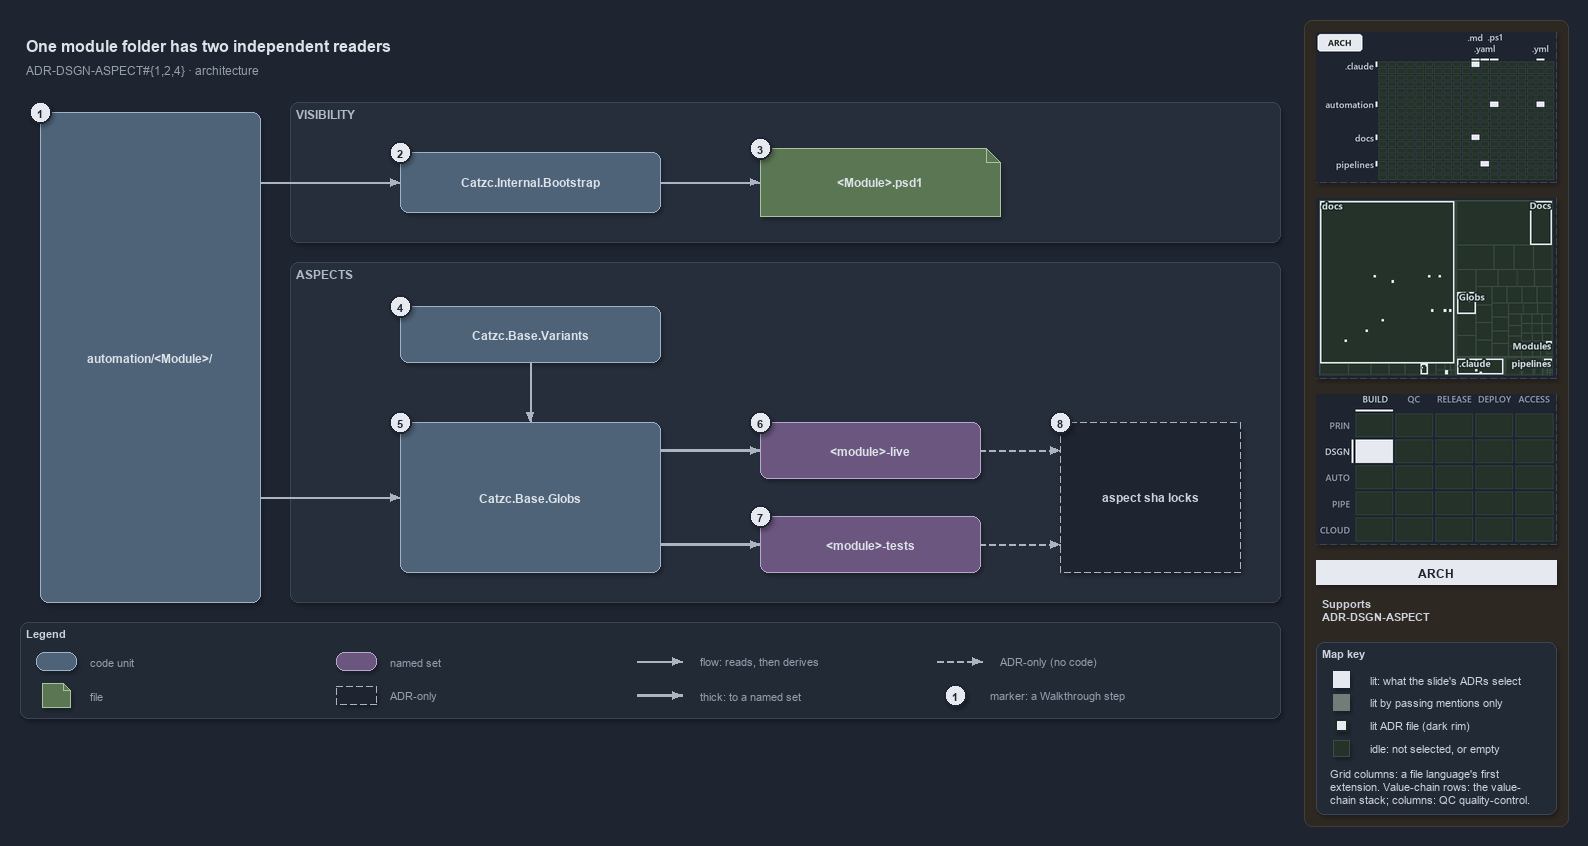

The diagram above was exported from draw.io. Its source (the exported page's mxGraphModel, read from the mxfile embedded in the PNG):
<mxGraphModel dx="1024" dy="768" grid="0" gridSize="10" guides="1" tooltips="1" connect="1" arrows="1" fold="1" page="1" pageScale="1" pageWidth="1572" pageHeight="722" background="#1E2430" math="0" shadow="1">
  <root>
    <mxCell id="0" />
    <mxCell id="1" parent="0" />
    <mxCell id="sidebar-bg" value="" style="rounded=1;arcSize=2;html=1;fillColor=#2E2823;strokeColor=#453C33;shadow=0;" vertex="1" parent="1">
      <mxGeometry x="1304" y="4" width="264" height="806" as="geometry" />
    </mxCell>
    <mxCell id="title" value="One module folder has two independent readers" style="text;html=1;align=left;verticalAlign=middle;fontSize=16;fontStyle=1;fontColor=#DDE2E9;" vertex="1" parent="1">
      <mxGeometry x="20" y="14" width="1260" height="30" as="geometry" />
    </mxCell>
    <mxCell id="subtitle" value="ADR-DSGN-ASPECT#{1,2,4} &amp;#183; architecture" style="text;html=1;align=left;verticalAlign=middle;fontSize=12;fontColor=#949FAE;" vertex="1" parent="1">
      <mxGeometry x="20" y="44" width="1240" height="20" as="geometry" />
    </mxCell>
    <mxCell id="band-visibility" value="VISIBILITY" style="rounded=1;html=1;arcSize=3;fillColor=#262E3B;strokeColor=#3A4555;verticalAlign=top;align=left;spacingLeft=8;fontStyle=1;fontSize=12;fontColor=#B0BAC7;" vertex="1" parent="1">
      <mxGeometry x="290" y="86" width="990" height="140" as="geometry" />
    </mxCell>
    <mxCell id="band-aspects" value="ASPECTS" style="rounded=1;html=1;arcSize=3;fillColor=#262E3B;strokeColor=#3A4555;verticalAlign=top;align=left;spacingLeft=8;fontStyle=1;fontSize=12;fontColor=#B0BAC7;" vertex="1" parent="1">
      <mxGeometry x="290" y="246" width="990" height="340" as="geometry" />
    </mxCell>
    <mxCell id="folder" value="&lt;b&gt;automation/&amp;lt;Module&amp;gt;/&lt;/b&gt;" style="rounded=1;whiteSpace=wrap;html=1;arcSize=20;fillColor=#4E6378;strokeColor=#9FB3C8;fontColor=#DDE2E9;fontSize=12;" vertex="1" parent="1">
      <mxGeometry x="40" y="96" width="220" height="490" as="geometry" />
    </mxCell>
    <mxCell id="bootstrap" value="&lt;b&gt;Catzc.Internal.Bootstrap&lt;/b&gt;" style="rounded=1;whiteSpace=wrap;html=1;arcSize=20;fillColor=#4E6378;strokeColor=#9FB3C8;fontColor=#DDE2E9;fontSize=12;" vertex="1" parent="1">
      <mxGeometry x="400" y="136" width="260" height="60" as="geometry" />
    </mxCell>
    <mxCell id="psd1" value="&lt;b&gt;&amp;lt;Module&amp;gt;.psd1&lt;/b&gt;" style="shape=note;size=14;whiteSpace=wrap;html=1;fillColor=#5B7653;strokeColor=#A9C29F;fontColor=#DDE2E9;fontSize=12;" vertex="1" parent="1">
      <mxGeometry x="760" y="132" width="240" height="68" as="geometry" />
    </mxCell>
    <mxCell id="variants" value="&lt;b&gt;Catzc.Base.Variants&lt;/b&gt;" style="rounded=1;whiteSpace=wrap;html=1;arcSize=20;fillColor=#4E6378;strokeColor=#9FB3C8;fontColor=#DDE2E9;fontSize=12;" vertex="1" parent="1">
      <mxGeometry x="400" y="290" width="260" height="56" as="geometry" />
    </mxCell>
    <mxCell id="globs" value="&lt;b&gt;Catzc.Base.Globs&lt;/b&gt;" style="rounded=1;whiteSpace=wrap;html=1;arcSize=20;fillColor=#4E6378;strokeColor=#9FB3C8;fontColor=#DDE2E9;fontSize=12;" vertex="1" parent="1">
      <mxGeometry x="400" y="406" width="260" height="150" as="geometry" />
    </mxCell>
    <mxCell id="live" value="&lt;b&gt;&amp;lt;module&amp;gt;-live&lt;/b&gt;" style="rounded=1;whiteSpace=wrap;html=1;arcSize=20;fillColor=#6A567E;strokeColor=#B9A6CC;fontColor=#DDE2E9;fontSize=12;" vertex="1" parent="1">
      <mxGeometry x="760" y="406" width="220" height="56" as="geometry" />
    </mxCell>
    <mxCell id="tests" value="&lt;b&gt;&amp;lt;module&amp;gt;-tests&lt;/b&gt;" style="rounded=1;whiteSpace=wrap;html=1;arcSize=20;fillColor=#6A567E;strokeColor=#B9A6CC;fontColor=#DDE2E9;fontSize=12;" vertex="1" parent="1">
      <mxGeometry x="760" y="500" width="220" height="56" as="geometry" />
    </mxCell>
    <mxCell id="locks" value="&lt;b&gt;aspect sha locks&lt;/b&gt;" style="rounded=1;whiteSpace=wrap;html=1;arcSize=20;fillColor=#1E2430;strokeColor=#AAB4C3;dashed=1;fontSize=12;" vertex="1" parent="1">
      <mxGeometry x="1060" y="406" width="180" height="150" as="geometry" />
    </mxCell>
    <mxCell id="port-folder-r1" value="" style="text;html=1;strokeColor=none;fillColor=none;" vertex="1" parent="1">
      <mxGeometry x="260" y="166" width="1" height="1" as="geometry" />
    </mxCell>
    <mxCell id="edge-folder-bootstrap" value="" style="edgeStyle=orthogonalEdgeStyle;rounded=1;html=1;endArrow=block;strokeColor=#AAB4C3;fontColor=#CDD3DC;shadow=0;" edge="1" parent="1" source="port-folder-r1" target="bootstrap">
      <mxGeometry relative="1" as="geometry" />
    </mxCell>
    <mxCell id="edge-bootstrap-psd1" value="" style="edgeStyle=orthogonalEdgeStyle;rounded=1;html=1;endArrow=block;strokeColor=#AAB4C3;fontColor=#CDD3DC;shadow=0;" edge="1" parent="1" source="bootstrap" target="psd1">
      <mxGeometry relative="1" as="geometry" />
    </mxCell>
    <mxCell id="port-folder-r2" value="" style="text;html=1;strokeColor=none;fillColor=none;" vertex="1" parent="1">
      <mxGeometry x="260" y="481" width="1" height="1" as="geometry" />
    </mxCell>
    <mxCell id="edge-folder-globs" value="" style="edgeStyle=orthogonalEdgeStyle;rounded=1;html=1;endArrow=block;strokeColor=#AAB4C3;fontColor=#CDD3DC;shadow=0;" edge="1" parent="1" source="port-folder-r2" target="globs">
      <mxGeometry relative="1" as="geometry" />
    </mxCell>
    <mxCell id="edge-variants-globs" value="" style="edgeStyle=orthogonalEdgeStyle;rounded=1;html=1;endArrow=block;strokeColor=#AAB4C3;fontColor=#CDD3DC;shadow=0;" edge="1" parent="1" source="variants" target="globs">
      <mxGeometry relative="1" as="geometry" />
    </mxCell>
    <mxCell id="port-globs-r1" value="" style="text;html=1;strokeColor=none;fillColor=none;" vertex="1" parent="1">
      <mxGeometry x="660" y="434" width="1" height="1" as="geometry" />
    </mxCell>
    <mxCell id="edge-globs-live" value="" style="edgeStyle=orthogonalEdgeStyle;rounded=1;html=1;endArrow=block;strokeColor=#AAB4C3;strokeWidth=2.5;fontColor=#CDD3DC;shadow=0;" edge="1" parent="1" source="port-globs-r1" target="live">
      <mxGeometry relative="1" as="geometry" />
    </mxCell>
    <mxCell id="port-globs-r2" value="" style="text;html=1;strokeColor=none;fillColor=none;" vertex="1" parent="1">
      <mxGeometry x="660" y="528" width="1" height="1" as="geometry" />
    </mxCell>
    <mxCell id="edge-globs-tests" value="" style="edgeStyle=orthogonalEdgeStyle;rounded=1;html=1;endArrow=block;strokeColor=#AAB4C3;strokeWidth=2.5;fontColor=#CDD3DC;shadow=0;" edge="1" parent="1" source="port-globs-r2" target="tests">
      <mxGeometry relative="1" as="geometry" />
    </mxCell>
    <mxCell id="port-locks-l1" value="" style="text;html=1;strokeColor=none;fillColor=none;" vertex="1" parent="1">
      <mxGeometry x="1060" y="434" width="1" height="1" as="geometry" />
    </mxCell>
    <mxCell id="edge-live-locks" value="" style="edgeStyle=orthogonalEdgeStyle;rounded=1;html=1;endArrow=block;strokeColor=#AAB4C3;dashed=1;fontColor=#CDD3DC;shadow=0;" edge="1" parent="1" source="live" target="port-locks-l1">
      <mxGeometry relative="1" as="geometry" />
    </mxCell>
    <mxCell id="port-locks-l2" value="" style="text;html=1;strokeColor=none;fillColor=none;" vertex="1" parent="1">
      <mxGeometry x="1060" y="528" width="1" height="1" as="geometry" />
    </mxCell>
    <mxCell id="edge-tests-locks" value="" style="edgeStyle=orthogonalEdgeStyle;rounded=1;html=1;endArrow=block;strokeColor=#AAB4C3;dashed=1;fontColor=#CDD3DC;shadow=0;" edge="1" parent="1" source="tests" target="port-locks-l2">
      <mxGeometry relative="1" as="geometry" />
    </mxCell>
    <mxCell id="mark-1" value="1" style="ellipse;html=1;fillColor=#E6EAF0;strokeColor=#1E2430;strokeWidth=2;fontColor=#1E2430;fontStyle=1;fontSize=11;" vertex="1" parent="1">
      <mxGeometry x="29" y="85" width="22" height="22" as="geometry" />
    </mxCell>
    <mxCell id="mark-2" value="2" style="ellipse;html=1;fillColor=#E6EAF0;strokeColor=#1E2430;strokeWidth=2;fontColor=#1E2430;fontStyle=1;fontSize=11;" vertex="1" parent="1">
      <mxGeometry x="389" y="125" width="22" height="22" as="geometry" />
    </mxCell>
    <mxCell id="mark-3" value="3" style="ellipse;html=1;fillColor=#E6EAF0;strokeColor=#1E2430;strokeWidth=2;fontColor=#1E2430;fontStyle=1;fontSize=11;" vertex="1" parent="1">
      <mxGeometry x="749" y="121" width="22" height="22" as="geometry" />
    </mxCell>
    <mxCell id="mark-4" value="4" style="ellipse;html=1;fillColor=#E6EAF0;strokeColor=#1E2430;strokeWidth=2;fontColor=#1E2430;fontStyle=1;fontSize=11;" vertex="1" parent="1">
      <mxGeometry x="389" y="279" width="22" height="22" as="geometry" />
    </mxCell>
    <mxCell id="mark-5" value="5" style="ellipse;html=1;fillColor=#E6EAF0;strokeColor=#1E2430;strokeWidth=2;fontColor=#1E2430;fontStyle=1;fontSize=11;" vertex="1" parent="1">
      <mxGeometry x="389" y="395" width="22" height="22" as="geometry" />
    </mxCell>
    <mxCell id="mark-6" value="6" style="ellipse;html=1;fillColor=#E6EAF0;strokeColor=#1E2430;strokeWidth=2;fontColor=#1E2430;fontStyle=1;fontSize=11;" vertex="1" parent="1">
      <mxGeometry x="749" y="395" width="22" height="22" as="geometry" />
    </mxCell>
    <mxCell id="mark-7" value="7" style="ellipse;html=1;fillColor=#E6EAF0;strokeColor=#1E2430;strokeWidth=2;fontColor=#1E2430;fontStyle=1;fontSize=11;" vertex="1" parent="1">
      <mxGeometry x="749" y="489" width="22" height="22" as="geometry" />
    </mxCell>
    <mxCell id="mark-8" value="8" style="ellipse;html=1;fillColor=#E6EAF0;strokeColor=#1E2430;strokeWidth=2;fontColor=#1E2430;fontStyle=1;fontSize=11;" vertex="1" parent="1">
      <mxGeometry x="1049" y="395" width="22" height="22" as="geometry" />
    </mxCell>
    <mxCell id="legend" value="&lt;b&gt;Legend&lt;/b&gt;" style="rounded=1;whiteSpace=wrap;html=1;arcSize=6;fillColor=#222A36;strokeColor=#3A4555;align=left;verticalAlign=top;spacing=8;fontSize=11;fontColor=#CDD3DC;" vertex="1" parent="1">
      <mxGeometry x="20" y="606" width="1260" height="96" as="geometry" />
    </mxCell>
    <mxCell id="legend-code" value="" style="rounded=1;whiteSpace=wrap;html=1;arcSize=20;fillColor=#4E6378;strokeColor=#9FB3C8;fontColor=#DDE2E9;fontSize=12;" vertex="1" parent="1">
      <mxGeometry x="36" y="636" width="40" height="18" as="geometry" />
    </mxCell>
    <mxCell id="legend-code-text" value="code unit" style="text;html=1;align=left;verticalAlign=middle;fontSize=11;fontColor=#949FAE;" vertex="1" parent="1">
      <mxGeometry x="84" y="635" width="240" height="20" as="geometry" />
    </mxCell>
    <mxCell id="legend-file" value="" style="shape=note;size=7;whiteSpace=wrap;html=1;fillColor=#5B7653;strokeColor=#A9C29F;fontColor=#DDE2E9;fontSize=12;" vertex="1" parent="1">
      <mxGeometry x="42" y="667" width="28" height="24" as="geometry" />
    </mxCell>
    <mxCell id="legend-file-text" value="file" style="text;html=1;align=left;verticalAlign=middle;fontSize=11;fontColor=#949FAE;" vertex="1" parent="1">
      <mxGeometry x="84" y="669" width="240" height="20" as="geometry" />
    </mxCell>
    <mxCell id="legend-set" value="" style="rounded=1;whiteSpace=wrap;html=1;arcSize=20;fillColor=#6A567E;strokeColor=#B9A6CC;fontColor=#DDE2E9;fontSize=12;" vertex="1" parent="1">
      <mxGeometry x="336" y="636" width="40" height="18" as="geometry" />
    </mxCell>
    <mxCell id="legend-set-text" value="named set" style="text;html=1;align=left;verticalAlign=middle;fontSize=11;fontColor=#949FAE;" vertex="1" parent="1">
      <mxGeometry x="384" y="635" width="240" height="20" as="geometry" />
    </mxCell>
    <mxCell id="legend-adronly" value="" style="rounded=1;whiteSpace=wrap;html=1;arcSize=20;fillColor=#1E2430;strokeColor=#AAB4C3;dashed=1;fontSize=12;" vertex="1" parent="1">
      <mxGeometry x="336" y="670" width="40" height="18" as="geometry" />
    </mxCell>
    <mxCell id="legend-adronly-text" value="ADR-only" style="text;html=1;align=left;verticalAlign=middle;fontSize=11;fontColor=#949FAE;" vertex="1" parent="1">
      <mxGeometry x="384" y="669" width="240" height="20" as="geometry" />
    </mxCell>
    <mxCell id="legend-flow-a" value="" style="text;html=1;strokeColor=none;fillColor=none;" vertex="1" parent="1">
      <mxGeometry x="636" y="645" width="1" height="1" as="geometry" />
    </mxCell>
    <mxCell id="legend-flow-b" value="" style="text;html=1;strokeColor=none;fillColor=none;" vertex="1" parent="1">
      <mxGeometry x="682" y="645" width="1" height="1" as="geometry" />
    </mxCell>
    <mxCell id="legend-flow" value="" style="edgeStyle=orthogonalEdgeStyle;rounded=1;html=1;endArrow=block;strokeColor=#AAB4C3;fontColor=#CDD3DC;shadow=0;" edge="1" parent="1" source="legend-flow-a" target="legend-flow-b">
      <mxGeometry relative="1" as="geometry" />
    </mxCell>
    <mxCell id="legend-flow-text" value="flow: reads, then derives" style="text;html=1;align=left;verticalAlign=middle;fontSize=11;fontColor=#949FAE;" vertex="1" parent="1">
      <mxGeometry x="694" y="635" width="240" height="20" as="geometry" />
    </mxCell>
    <mxCell id="legend-thick-a" value="" style="text;html=1;strokeColor=none;fillColor=none;" vertex="1" parent="1">
      <mxGeometry x="636" y="679" width="1" height="1" as="geometry" />
    </mxCell>
    <mxCell id="legend-thick-b" value="" style="text;html=1;strokeColor=none;fillColor=none;" vertex="1" parent="1">
      <mxGeometry x="682" y="679" width="1" height="1" as="geometry" />
    </mxCell>
    <mxCell id="legend-thick" value="" style="edgeStyle=orthogonalEdgeStyle;rounded=1;html=1;endArrow=block;strokeColor=#AAB4C3;strokeWidth=2.5;fontColor=#CDD3DC;shadow=0;" edge="1" parent="1" source="legend-thick-a" target="legend-thick-b">
      <mxGeometry relative="1" as="geometry" />
    </mxCell>
    <mxCell id="legend-thick-text" value="thick: to a named set" style="text;html=1;align=left;verticalAlign=middle;fontSize=11;fontColor=#949FAE;" vertex="1" parent="1">
      <mxGeometry x="694" y="669" width="240" height="20" as="geometry" />
    </mxCell>
    <mxCell id="legend-adr-a" value="" style="text;html=1;strokeColor=none;fillColor=none;" vertex="1" parent="1">
      <mxGeometry x="936" y="645" width="1" height="1" as="geometry" />
    </mxCell>
    <mxCell id="legend-adr-b" value="" style="text;html=1;strokeColor=none;fillColor=none;" vertex="1" parent="1">
      <mxGeometry x="982" y="645" width="1" height="1" as="geometry" />
    </mxCell>
    <mxCell id="legend-adr" value="" style="edgeStyle=orthogonalEdgeStyle;rounded=1;html=1;endArrow=block;strokeColor=#AAB4C3;dashed=1;fontColor=#CDD3DC;shadow=0;" edge="1" parent="1" source="legend-adr-a" target="legend-adr-b">
      <mxGeometry relative="1" as="geometry" />
    </mxCell>
    <mxCell id="legend-adr-text" value="ADR-only (no code)" style="text;html=1;align=left;verticalAlign=middle;fontSize=11;fontColor=#949FAE;" vertex="1" parent="1">
      <mxGeometry x="994" y="635" width="240" height="20" as="geometry" />
    </mxCell>
    <mxCell id="legend-mark" value="1" style="ellipse;html=1;fillColor=#E6EAF0;strokeColor=#1E2430;strokeWidth=2;fontColor=#1E2430;fontStyle=1;fontSize=11;" vertex="1" parent="1">
      <mxGeometry x="944" y="668" width="22" height="22" as="geometry" />
    </mxCell>
    <mxCell id="legend-mark-text" value="marker: a Walkthrough step" style="text;html=1;align=left;verticalAlign=middle;fontSize=11;fontColor=#949FAE;" vertex="1" parent="1">
      <mxGeometry x="984" y="669" width="220" height="20" as="geometry" />
    </mxCell>
    <mxCell id="minimap-grid" value="" style="shape=image;html=1;imageAspect=0;aspect=fixed;verticalLabelPosition=bottom;strokeColor=#3A4555;dashed=1;fillColor=#222A36;image=data:image/png,(base64 omitted: 11564 chars);" vertex="1" parent="1">
      <mxGeometry x="1316" y="16" width="240" height="150" as="geometry" />
    </mxCell>
    <mxCell id="minimap-tree" value="" style="shape=image;html=1;imageAspect=0;aspect=fixed;verticalLabelPosition=bottom;strokeColor=#3A4555;dashed=1;fillColor=#222A36;image=data:image/png,(base64 omitted: 15080 chars);" vertex="1" parent="1">
      <mxGeometry x="1316" y="182" width="240" height="180" as="geometry" />
    </mxCell>
    <mxCell id="minimap-chain" value="" style="shape=image;html=1;imageAspect=0;aspect=fixed;verticalLabelPosition=bottom;strokeColor=#3A4555;dashed=1;fillColor=#222A36;image=data:image/png,(base64 omitted: 12436 chars);" vertex="1" parent="1">
      <mxGeometry x="1316" y="378" width="240" height="150" as="geometry" />
    </mxCell>
    <mxCell id="lens-badge" value="ARCH" style="rounded=0;whiteSpace=wrap;html=1;align=center;verticalAlign=middle;fontSize=12;fontStyle=1;fontColor=#1E2430;fillColor=#E6EAF0;strokeColor=none;" vertex="1" parent="1">
      <mxGeometry x="1316" y="544" width="240" height="24" as="geometry" />
    </mxCell>
    <mxCell id="supports" value="&lt;b&gt;Supports&lt;/b&gt;&lt;br&gt;ADR-DSGN-ASPECT" style="text;html=1;whiteSpace=wrap;align=left;verticalAlign=top;fontSize=11;fontColor=#CDD3DC;" vertex="1" parent="1">
      <mxGeometry x="1316" y="576" width="240" height="38" as="geometry" />
    </mxCell>
    <mxCell id="mapkey" value="&lt;b&gt;Map key&lt;/b&gt;" style="rounded=1;arcSize=6;whiteSpace=wrap;html=1;align=left;verticalAlign=top;fontSize=11;fontColor=#CDD3DC;fillColor=#222A36;strokeColor=#3A4555;spacingLeft=8;spacingTop=2;" vertex="1" parent="1">
      <mxGeometry x="1316" y="626" width="240" height="172" as="geometry" />
    </mxCell>
    <mxCell id="mapkey-lit" value="" style="rounded=0;html=1;fillColor=#E6EAF0;strokeColor=#E6EAF0;" vertex="1" parent="1">
      <mxGeometry x="1333.0" y="655.0" width="16" height="16" as="geometry" />
    </mxCell>
    <mxCell id="mapkey-lit-text" value="lit: what the slide's ADRs select" style="text;html=1;align=left;verticalAlign=middle;fontSize=11;fontColor=#CDD3DC;" vertex="1" parent="1">
      <mxGeometry x="1364" y="653" width="184" height="20" as="geometry" />
    </mxCell>
    <mxCell id="mapkey-touched" value="" style="rounded=0;html=1;fillColor=#727C79;strokeColor=#727C79;" vertex="1" parent="1">
      <mxGeometry x="1333.0" y="678.0" width="16" height="16" as="geometry" />
    </mxCell>
    <mxCell id="mapkey-touched-text" value="lit by passing mentions only" style="text;html=1;align=left;verticalAlign=middle;fontSize=11;fontColor=#CDD3DC;" vertex="1" parent="1">
      <mxGeometry x="1364" y="676" width="184" height="20" as="geometry" />
    </mxCell>
    <mxCell id="mapkey-adr" value="" style="rounded=0;html=1;fillColor=#E6EAF0;strokeColor=#1C2A24;strokeWidth=2;" vertex="1" parent="1">
      <mxGeometry x="1335.0" y="703.0" width="12" height="12" as="geometry" />
    </mxCell>
    <mxCell id="mapkey-adr-text" value="lit ADR file (dark rim)" style="text;html=1;align=left;verticalAlign=middle;fontSize=11;fontColor=#CDD3DC;" vertex="1" parent="1">
      <mxGeometry x="1364" y="699" width="184" height="20" as="geometry" />
    </mxCell>
    <mxCell id="mapkey-idle" value="" style="rounded=0;html=1;fillColor=#243229;strokeColor=#3B4D43;" vertex="1" parent="1">
      <mxGeometry x="1333.0" y="724.0" width="16" height="16" as="geometry" />
    </mxCell>
    <mxCell id="mapkey-idle-text" value="idle: not selected, or empty" style="text;html=1;align=left;verticalAlign=middle;fontSize=11;fontColor=#CDD3DC;" vertex="1" parent="1">
      <mxGeometry x="1364" y="722" width="184" height="20" as="geometry" />
    </mxCell>
    <mxCell id="mapkey-codes" value="Grid columns: a file language's first&lt;br&gt;extension. Value-chain rows: the value-&lt;br&gt;chain stack; columns: QC quality-control." style="text;html=1;align=left;verticalAlign=top;whiteSpace=wrap;fontSize=11;fontColor=#CDD3DC;" vertex="1" parent="1">
      <mxGeometry x="1324" y="746" width="224" height="46" as="geometry" />
    </mxCell>
  </root>
</mxGraphModel>